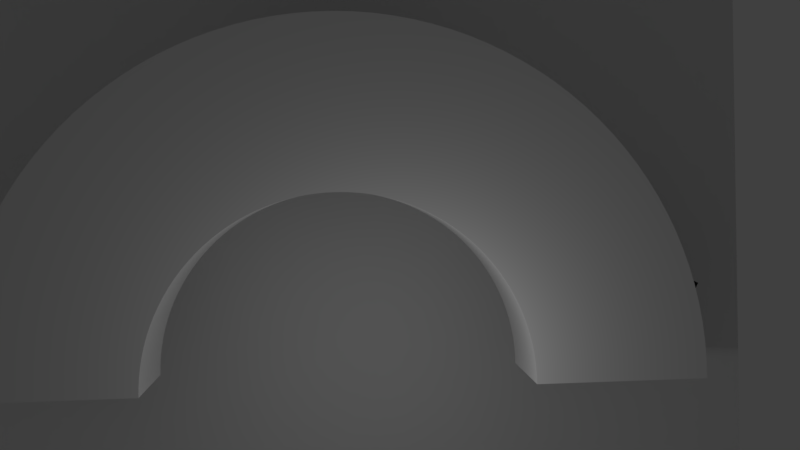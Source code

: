 # Source: exercise2t5.blend  (saved by Blender 2.79.0; exported with 4.5.12 LTS)
import bpy
from mathutils import Matrix  # noqa: F401  (used for matrix-valued properties, if any)

bpy.ops.wm.read_factory_settings(use_empty=True)
scene = bpy.context.scene
scene.name = 'Scene'

# ---- collections
col_collection_1 = bpy.data.collections.new('Collection 1'); scene.collection.children.link(col_collection_1)

# ---- materials (node trees are filled in below, after node groups)
mat_material_006 = bpy.data.materials.new('Material.006')
mat_material_006.alpha_threshold = 0.0
mat_material_006.use_transparent_shadow = False
mat_material_006.roughness = 0.5
mat_material_007 = bpy.data.materials.new('Material.007')
mat_material_007.alpha_threshold = 0.0
mat_material_007.use_transparent_shadow = False
mat_material_007.roughness = 0.5
mat_caja_001 = bpy.data.materials.new('caja.001')
mat_caja_001.alpha_threshold = 0.0
mat_caja_001.use_transparent_shadow = False
mat_caja_001.diffuse_color = (0.01739, 0.01739, 0.01739, 1.0)
mat_caja_001.roughness = 0.5
mat_caja_001.line_color = (0.0, 0.0, 0.0, 1.0)
mat_material_001 = bpy.data.materials.new('Material.001')
mat_material_001.alpha_threshold = 0.0
mat_material_001.use_transparent_shadow = False
mat_material_001.diffuse_color = (0.01739, 0.01739, 0.01739, 1.0)
mat_material_001.roughness = 0.5
mat_material_001.line_color = (0.0, 0.0, 0.0, 1.0)
mat_material_000 = bpy.data.materials.new('Material.000')
mat_material_000.alpha_threshold = 0.0
mat_material_000.use_transparent_shadow = False
mat_material_000.diffuse_color = (0.01885, 0.01885, 0.01885, 1.0)
mat_material_000.roughness = 0.5
mat_material_000.line_color = (0.0, 0.0, 0.0, 1.0)

# ---- material node trees

# ---- world
world_world = bpy.data.worlds.new('World'); scene.world = world_world
world_world.color = (0.05088, 0.05088, 0.05088)
world_world.use_sun_shadow = False
world_world.sun_shadow_jitter_overblur = 0.0
world_world.cycles.sampling_method = 'MANUAL'

# ---- cameras
cam_camera = bpy.data.cameras.new('Camera')
cam_camera.clip_end = 100.0
cam_camera.lens = 35.0
cam_camera.sensor_width = 32.0
cam_camera.sensor_height = 18.0
cam_camera.ortho_scale = 7.314
cam_camera.dof.focus_distance = 0.0
cam_camera.dof.aperture_fstop = 128.0

# ---- lights
light_lamp = bpy.data.lights.new('Lamp', 'POINT')
light_lamp.transmission_factor = 0.0
light_lamp.cutoff_distance = 30.0
light_lamp.energy = 100.0
light_lamp.shadow_buffer_clip_start = 1.001
light_lamp.shadow_soft_size = 0.1
light_lamp.shadow_maximum_resolution = 0.006
light_lamp.use_absolute_resolution = True

# ---- meshes
me_plane_011 = bpy.data.meshes.new('Plane.011')
me_plane_011.from_pydata([(2.133, 0.9363, 3.479), (3.879, 0.9363, 1.877), (2.133, 2.936, 3.479), (3.879, 2.936, 1.877), (2.03, 0.9363, 3.156), (3.825, 0.9363, 1.707), (2.03, 2.936, 3.156), (3.825, 2.936, 1.707), (1.938, 0.9363, 2.826), (3.776, 0.9363, 1.533), (1.938, 2.936, 2.826), (3.776, 2.936, 1.533), (1.856, 0.9363, 2.488), (3.733, 0.9363, 1.354), (1.856, 2.936, 2.488), (3.733, 2.936, 1.354), (1.785, 0.9363, 2.143), (3.695, 0.9363, 1.172), (1.785, 2.936, 2.143), (3.695, 2.936, 1.172), (1.725, 0.9363, 1.792), (3.663, 0.9363, 0.9869), (1.725, 2.936, 1.792), (3.663, 2.936, 0.9869), (1.676, 0.9363, 1.437), (3.638, 0.9363, 0.7995), (1.676, 2.936, 1.437), (3.638, 2.936, 0.7995), (1.639, 0.9363, 1.079), (3.618, 0.9363, 0.61), (1.639, 2.936, 1.079), (3.618, 2.936, 0.61), (1.613, 0.9363, 0.717), (3.605, 0.9363, 0.4192), (1.613, 2.936, 0.717), (3.605, 2.936, 0.4192), (1.599, 0.9363, 0.3538), (3.597, 0.9363, 0.2274), (1.599, 2.936, 0.3538), (3.597, 2.936, 0.2274), (1.596, 0.9363, -0.0101), (3.596, 0.9363, 0.03528), (1.596, 2.936, -0.01011), (3.596, 2.936, 0.03528), (1.605, 0.9363, -0.3738), (3.601, 0.9363, -0.1567), (1.605, 2.936, -0.3738), (3.601, 2.936, -0.1567), (1.625, 0.9363, -0.7362), (3.611, 0.9363, -0.348), (1.625, 2.936, -0.7362), (3.611, 2.936, -0.348), (1.658, 0.9363, -1.096), (3.628, 0.9363, -0.5382), (1.658, 2.936, -1.096), (3.628, 2.936, -0.5382), (1.701, 0.9363, -1.453), (3.651, 0.9363, -0.7266), (1.701, 2.936, -1.453), (3.651, 2.936, -0.7266), (1.756, 0.9363, -1.806), (3.68, 0.9363, -0.9127), (1.756, 2.936, -1.806), (3.68, 2.936, -0.9127), (1.822, 0.9363, -2.153), (3.715, 0.9363, -1.096), (1.822, 2.936, -2.153), (3.715, 2.936, -1.096), (1.899, 0.9363, -2.495), (3.756, 0.9363, -1.276), (1.899, 2.936, -2.495), (3.756, 2.936, -1.276), (1.987, 0.9363, -2.829), (3.802, 0.9363, -1.453), (1.987, 2.936, -2.829), (3.802, 2.936, -1.453), (2.085, 0.9363, -3.155), (3.854, 0.9363, -1.625), (2.085, 2.936, -3.155), (3.854, 2.936, -1.625), (2.194, 0.9363, -3.472), (3.912, 0.9363, -1.792), (2.194, 2.936, -3.472), (3.912, 2.936, -1.792)], [], [(0, 1, 3, 2), (5, 9, 11, 7), (1, 5, 7, 3), (2, 6, 4, 0), (3, 7, 6, 2), (0, 4, 5, 1), (11, 15, 14, 10), (6, 10, 8, 4), (7, 11, 10, 6), (4, 8, 9, 5), (12, 16, 17, 13), (8, 12, 13, 9), (9, 13, 15, 11), (10, 14, 12, 8), (17, 21, 23, 19), (13, 17, 19, 15), (14, 18, 16, 12), (15, 19, 18, 14), (23, 27, 26, 22), (18, 22, 20, 16), (19, 23, 22, 18), (16, 20, 21, 17), (25, 29, 31, 27), (20, 24, 25, 21), (21, 25, 27, 23), (22, 26, 24, 20), (29, 33, 35, 31), (26, 30, 28, 24), (27, 31, 30, 26), (24, 28, 29, 25), (35, 39, 38, 34), (30, 34, 32, 28), (31, 35, 34, 30), (28, 32, 33, 29), (37, 41, 43, 39), (32, 36, 37, 33), (33, 37, 39, 35), (34, 38, 36, 32), (42, 46, 44, 40), (38, 42, 40, 36), (39, 43, 42, 38), (36, 40, 41, 37), (47, 51, 50, 46), (43, 47, 46, 42), (40, 44, 45, 41), (41, 45, 47, 43), (49, 53, 55, 51), (44, 48, 49, 45), (45, 49, 51, 47), (46, 50, 48, 44), (55, 59, 58, 54), (50, 54, 52, 48), (51, 55, 54, 50), (48, 52, 53, 49), (56, 60, 61, 57), (52, 56, 57, 53), (53, 57, 59, 55), (54, 58, 56, 52), (61, 65, 67, 63), (57, 61, 63, 59), (58, 62, 60, 56), (59, 63, 62, 58), (67, 71, 70, 66), (62, 66, 64, 60), (63, 67, 66, 62), (60, 64, 65, 61), (69, 73, 75, 71), (64, 68, 69, 65), (65, 69, 71, 67), (66, 70, 68, 64), (73, 77, 79, 75), (70, 74, 72, 68), (71, 75, 74, 70), (68, 72, 73, 69), (79, 83, 82, 78), (74, 78, 76, 72), (75, 79, 78, 74), (72, 76, 77, 73), (80, 82, 83, 81), (76, 80, 81, 77), (77, 81, 83, 79), (78, 82, 80, 76)])
me_plane_011.materials.append(mat_material_006)
me_plane_011.use_remesh_preserve_volume = False
me_plane_011.use_remesh_preserve_attributes = False
me_plane_011.use_mirror_vertex_groups = False
me_plane_011.update()
me_plane_010 = bpy.data.meshes.new('Plane.010')
me_plane_010.from_pydata([(5.772, 0.9363, 7.04), (5.8, 0.9363, 3.759), (5.772, 2.936, 7.04), (5.8, 2.936, 3.759), (5.55, 0.9363, 7.025), (5.683, 0.9363, 3.751), (5.55, 2.936, 7.025), (5.683, 2.936, 3.751), (5.33, 0.9363, 6.992), (5.566, 0.9363, 3.733), (5.33, 2.936, 6.992), (5.566, 2.936, 3.733), (5.11, 0.9363, 6.939), (5.45, 0.9363, 3.705), (5.11, 2.936, 6.939), (5.45, 2.936, 3.705), (4.893, 0.9363, 6.868), (5.335, 0.9363, 3.667), (4.893, 2.936, 6.868), (5.335, 2.936, 3.667), (4.678, 0.9363, 6.778), (5.222, 0.9363, 3.62), (4.678, 2.936, 6.778), (5.222, 2.936, 3.62), (4.466, 0.9363, 6.669), (5.11, 0.9363, 3.563), (4.466, 2.936, 6.669), (5.11, 2.936, 3.563), (4.258, 0.9363, 6.543), (5.0, 0.9363, 3.496), (4.258, 2.936, 6.543), (5.0, 2.936, 3.496), (4.054, 0.9363, 6.399), (4.893, 0.9363, 3.42), (4.054, 2.936, 6.399), (4.893, 2.936, 3.42), (3.855, 0.9363, 6.237), (4.788, 0.9363, 3.334), (3.855, 2.936, 6.237), (4.788, 2.936, 3.334), (3.662, 0.9363, 6.059), (4.686, 0.9363, 3.24), (3.662, 2.936, 6.059), (4.686, 2.936, 3.24), (3.474, 0.9363, 5.865), (4.587, 0.9363, 3.138), (3.474, 2.936, 5.865), (4.587, 2.936, 3.138), (3.293, 0.9363, 5.654), (4.491, 0.9363, 3.026), (3.293, 2.936, 5.654), (4.491, 2.936, 3.026), (3.119, 0.9363, 5.429), (4.399, 0.9363, 2.907), (3.119, 2.936, 5.429), (4.399, 2.936, 2.907), (2.953, 0.9363, 5.188), (4.312, 0.9363, 2.78), (2.953, 2.936, 5.188), (4.312, 2.936, 2.78), (2.794, 0.9363, 4.934), (4.228, 0.9363, 2.646), (2.794, 2.936, 4.934), (4.228, 2.936, 2.646), (2.644, 0.9363, 4.667), (4.148, 0.9363, 2.505), (2.644, 2.936, 4.667), (4.148, 2.936, 2.505), (2.502, 0.9363, 4.386), (4.074, 0.9363, 2.357), (2.502, 2.936, 4.386), (4.074, 2.936, 2.357), (2.37, 0.9363, 4.095), (4.004, 0.9363, 2.203), (2.37, 2.936, 4.095), (4.004, 2.936, 2.203), (2.247, 0.9363, 3.792), (3.939, 0.9363, 2.043), (2.247, 2.936, 3.792), (3.939, 2.936, 2.043), (2.133, 0.9363, 3.479), (3.879, 0.9363, 1.877), (2.133, 2.936, 3.479), (3.879, 2.936, 1.877)], [], [(0, 1, 3, 2), (5, 9, 11, 7), (1, 5, 7, 3), (2, 6, 4, 0), (3, 7, 6, 2), (0, 4, 5, 1), (11, 15, 14, 10), (6, 10, 8, 4), (7, 11, 10, 6), (4, 8, 9, 5), (12, 16, 17, 13), (8, 12, 13, 9), (9, 13, 15, 11), (10, 14, 12, 8), (17, 21, 23, 19), (13, 17, 19, 15), (14, 18, 16, 12), (15, 19, 18, 14), (23, 27, 26, 22), (18, 22, 20, 16), (19, 23, 22, 18), (16, 20, 21, 17), (25, 29, 31, 27), (20, 24, 25, 21), (21, 25, 27, 23), (22, 26, 24, 20), (29, 33, 35, 31), (26, 30, 28, 24), (27, 31, 30, 26), (24, 28, 29, 25), (35, 39, 38, 34), (30, 34, 32, 28), (31, 35, 34, 30), (28, 32, 33, 29), (37, 41, 43, 39), (32, 36, 37, 33), (33, 37, 39, 35), (34, 38, 36, 32), (42, 46, 44, 40), (38, 42, 40, 36), (39, 43, 42, 38), (36, 40, 41, 37), (47, 51, 50, 46), (43, 47, 46, 42), (40, 44, 45, 41), (41, 45, 47, 43), (49, 53, 55, 51), (44, 48, 49, 45), (45, 49, 51, 47), (46, 50, 48, 44), (55, 59, 58, 54), (50, 54, 52, 48), (51, 55, 54, 50), (48, 52, 53, 49), (56, 60, 61, 57), (52, 56, 57, 53), (53, 57, 59, 55), (54, 58, 56, 52), (61, 65, 67, 63), (57, 61, 63, 59), (58, 62, 60, 56), (59, 63, 62, 58), (67, 71, 70, 66), (62, 66, 64, 60), (63, 67, 66, 62), (60, 64, 65, 61), (69, 73, 75, 71), (64, 68, 69, 65), (65, 69, 71, 67), (66, 70, 68, 64), (73, 77, 79, 75), (70, 74, 72, 68), (71, 75, 74, 70), (68, 72, 73, 69), (79, 83, 82, 78), (74, 78, 76, 72), (75, 79, 78, 74), (72, 76, 77, 73), (80, 82, 83, 81), (76, 80, 81, 77), (77, 81, 83, 79), (78, 82, 80, 76)])
me_plane_010.use_remesh_preserve_volume = False
me_plane_010.use_remesh_preserve_attributes = False
me_plane_010.use_mirror_vertex_groups = False
me_plane_010.update()
me_plane_009 = bpy.data.meshes.new('Plane.009')
me_plane_009.from_pydata([(2.194, 0.9363, -3.472), (3.912, 0.9363, -1.792), (2.194, 2.936, -3.472), (3.912, 2.936, -1.792), (2.312, 0.9363, -3.78), (3.974, 0.9363, -1.955), (2.312, 2.936, -3.78), (3.974, 2.936, -1.955), (2.44, 0.9363, -4.077), (4.042, 0.9363, -2.112), (2.44, 2.936, -4.077), (4.042, 2.936, -2.112), (2.578, 0.9363, -4.363), (4.115, 0.9363, -2.262), (2.578, 2.936, -4.363), (4.115, 2.936, -2.262), (2.724, 0.9363, -4.636), (4.192, 0.9363, -2.407), (2.724, 2.936, -4.636), (4.192, 2.936, -2.407), (2.879, 0.9363, -4.896), (4.274, 0.9363, -2.544), (2.879, 2.936, -4.896), (4.274, 2.936, -2.544), (3.042, 0.9363, -5.143), (4.36, 0.9363, -2.674), (3.042, 2.936, -5.143), (4.36, 2.936, -2.674), (3.213, 0.9363, -5.375), (4.45, 0.9363, -2.797), (3.213, 2.936, -5.375), (4.45, 2.936, -2.797), (3.391, 0.9363, -5.593), (4.544, 0.9363, -2.912), (3.391, 2.936, -5.593), (4.544, 2.936, -2.912), (3.576, 0.9363, -5.795), (4.642, 0.9363, -3.018), (3.576, 2.936, -5.795), (4.642, 2.936, -3.018), (3.766, 0.9363, -5.98), (4.742, 0.9363, -3.116), (3.766, 2.936, -5.98), (4.742, 2.936, -3.116), (3.963, 0.9363, -6.15), (4.846, 0.9363, -3.205), (3.963, 2.936, -6.15), (4.846, 2.936, -3.205), (4.164, 0.9363, -6.302), (4.953, 0.9363, -3.286), (4.164, 2.936, -6.302), (4.953, 2.936, -3.286), (4.371, 0.9363, -6.436), (5.061, 0.9363, -3.356), (4.371, 2.936, -6.436), (5.061, 2.936, -3.356), (4.581, 0.9363, -6.553), (5.172, 0.9363, -3.418), (4.581, 2.936, -6.553), (5.172, 2.936, -3.418), (4.794, 0.9363, -6.651), (5.285, 0.9363, -3.47), (4.794, 2.936, -6.651), (5.285, 2.936, -3.47), (5.011, 0.9363, -6.731), (5.399, 0.9363, -3.512), (5.011, 2.936, -6.731), (5.399, 2.936, -3.512), (5.229, 0.9363, -6.792), (5.515, 0.9363, -3.544), (5.229, 2.936, -6.792), (5.515, 2.936, -3.544), (5.45, 0.9363, -6.835), (5.631, 0.9363, -3.566), (5.45, 2.936, -6.835), (5.631, 2.936, -3.566), (5.671, 0.9363, -6.858), (5.748, 0.9363, -3.579), (5.671, 2.936, -6.858), (5.748, 2.936, -3.579), (5.893, 0.9363, -6.862), (5.865, 0.9363, -3.581), (5.893, 2.936, -6.862), (5.865, 2.936, -3.581)], [], [(0, 2, 3, 1), (5, 7, 11, 9), (1, 3, 7, 5), (2, 0, 4, 6), (3, 2, 6, 7), (0, 1, 5, 4), (11, 10, 14, 15), (6, 4, 8, 10), (7, 6, 10, 11), (4, 5, 9, 8), (12, 13, 17, 16), (8, 9, 13, 12), (9, 11, 15, 13), (10, 8, 12, 14), (17, 19, 23, 21), (13, 15, 19, 17), (14, 12, 16, 18), (15, 14, 18, 19), (23, 22, 26, 27), (18, 16, 20, 22), (19, 18, 22, 23), (16, 17, 21, 20), (25, 27, 31, 29), (20, 21, 25, 24), (21, 23, 27, 25), (22, 20, 24, 26), (29, 31, 35, 33), (26, 24, 28, 30), (27, 26, 30, 31), (24, 25, 29, 28), (35, 34, 38, 39), (30, 28, 32, 34), (31, 30, 34, 35), (28, 29, 33, 32), (37, 39, 43, 41), (32, 33, 37, 36), (33, 35, 39, 37), (34, 32, 36, 38), (42, 40, 44, 46), (38, 36, 40, 42), (39, 38, 42, 43), (36, 37, 41, 40), (47, 46, 50, 51), (43, 42, 46, 47), (40, 41, 45, 44), (41, 43, 47, 45), (49, 51, 55, 53), (44, 45, 49, 48), (45, 47, 51, 49), (46, 44, 48, 50), (55, 54, 58, 59), (50, 48, 52, 54), (51, 50, 54, 55), (48, 49, 53, 52), (56, 57, 61, 60), (52, 53, 57, 56), (53, 55, 59, 57), (54, 52, 56, 58), (61, 63, 67, 65), (57, 59, 63, 61), (58, 56, 60, 62), (59, 58, 62, 63), (67, 66, 70, 71), (62, 60, 64, 66), (63, 62, 66, 67), (60, 61, 65, 64), (69, 71, 75, 73), (64, 65, 69, 68), (65, 67, 71, 69), (66, 64, 68, 70), (73, 75, 79, 77), (70, 68, 72, 74), (71, 70, 74, 75), (68, 69, 73, 72), (79, 78, 82, 83), (74, 72, 76, 78), (75, 74, 78, 79), (72, 73, 77, 76), (80, 81, 83, 82), (76, 77, 81, 80), (77, 79, 83, 81), (78, 76, 80, 82)])
me_plane_009.materials.append(mat_material_007)
me_plane_009.use_remesh_preserve_volume = False
me_plane_009.use_remesh_preserve_attributes = False
me_plane_009.use_mirror_vertex_groups = False
me_plane_009.update()
me_plane_008 = bpy.data.meshes.new('Plane.008')
me_plane_008.from_pydata([(-1.0, -1.0, 0.0), (1.0, -1.0, 0.0), (-1.0, 1.0, 0.0), (1.0, 1.0, 0.0)], [], [(0, 1, 3, 2)])
me_plane_008.use_remesh_preserve_volume = False
me_plane_008.use_remesh_preserve_attributes = False
me_plane_008.use_mirror_vertex_groups = False
me_plane_008.update()
me_cube = bpy.data.meshes.new('Cube')
me_cube.from_pydata([(1.0, 1.0, -1.0), (1.0, -1.0, -1.0), (-1.0, -1.0, -1.0), (-1.0, 1.0, -1.0), (1.0, 1.0, 1.0), (1.0, -1.0, 1.0), (-1.0, -1.0, 1.0), (-1.0, 1.0, 1.0)], [], [(0, 1, 2, 3), (4, 7, 6, 5), (0, 4, 5, 1), (1, 5, 6, 2), (2, 6, 7, 3), (4, 0, 3, 7)])
me_cube.materials.append(mat_caja_001)
me_cube.use_remesh_preserve_volume = False
me_cube.use_remesh_preserve_attributes = False
me_cube.use_mirror_vertex_groups = False
me_cube.update()
me_cube_001 = bpy.data.meshes.new('Cube.001')
me_cube_001.from_pydata([(1.0, 1.0, -1.0), (1.0, -1.0, -1.0), (-1.0, -1.0, -1.0), (-1.0, 1.0, -1.0), (1.0, 1.0, 1.0), (1.0, -1.0, 1.0), (-1.0, -1.0, 1.0), (-1.0, 1.0, 1.0)], [], [(0, 1, 2, 3), (4, 7, 6, 5), (0, 4, 5, 1), (1, 5, 6, 2), (2, 6, 7, 3), (4, 0, 3, 7)])
me_cube_001.materials.append(mat_material_001)
me_cube_001.use_remesh_preserve_volume = False
me_cube_001.use_remesh_preserve_attributes = False
me_cube_001.use_mirror_vertex_groups = False
me_cube_001.update()
me_cube_002 = bpy.data.meshes.new('Cube.002')
me_cube_002.from_pydata([(1.0, 1.0, -1.0), (1.0, -1.0, -1.0), (-1.0, -1.0, -1.0), (-1.0, 1.0, -1.0), (1.0, 1.0, 1.0), (1.0, -1.0, 1.0), (-1.0, -1.0, 1.0), (-1.0, 1.0, 1.0)], [], [(0, 1, 2, 3), (4, 7, 6, 5), (0, 4, 5, 1), (1, 5, 6, 2), (2, 6, 7, 3), (4, 0, 3, 7)])
me_cube_002.materials.append(mat_material_000)
me_cube_002.use_remesh_preserve_volume = False
me_cube_002.use_remesh_preserve_attributes = False
me_cube_002.use_mirror_vertex_groups = False
me_cube_002.update()

# ---- objects
ob_plane_002 = bpy.data.objects.new('Plane.002', me_plane_011)
ob_plane_001 = bpy.data.objects.new('Plane.001', me_plane_010)
ob_plane = bpy.data.objects.new('Plane', me_plane_009)
ob_plane_003 = bpy.data.objects.new('Plane.003', me_plane_008)
ob_cube = bpy.data.objects.new('Cube', me_cube)
ob_lamp = bpy.data.objects.new('Lamp', light_lamp)
ob_camera = bpy.data.objects.new('Camera', cam_camera)
ob_cube_001 = bpy.data.objects.new('Cube.001', me_cube_001)
ob_cube_002 = bpy.data.objects.new('Cube.002', me_cube_002)

# ---- transforms, parenting, visibility, modifiers, constraints
ob_plane_002.location = (-5.311, 0.002851, 0.8214)
ob_plane_002.rotation_euler = (1.571, -0.0, 0.0)
ob_plane_002.scale = (1.641, 1.0, 1.0)
ob_plane_002.lineart.crease_threshold = 0.0
ob_plane_001.location = (-5.311, 0.002851, 0.8214)
ob_plane_001.rotation_euler = (1.571, -0.0, 0.0)
ob_plane_001.scale = (1.641, 1.0, 1.0)
ob_plane_001.lineart.crease_threshold = 0.0
ob_plane.location = (-5.311, 0.002851, 0.8214)
ob_plane.rotation_euler = (1.571, -0.0, 0.0)
ob_plane.scale = (1.641, 1.0, 1.0)
ob_plane.lineart.crease_threshold = 0.0
ob_plane_003.location = (0.3353, 0.02727, -1.114)
ob_plane_003.scale = (8.401, 9.743, 1.0)
ob_plane_003.lineart.crease_threshold = 0.0
ob_cube.location = (3.231, -5.933, 0.644)
ob_cube.rotation_euler = (0.0, -0.0, 0.4326)
ob_cube.lock_rotations_4d = False
ob_cube.empty_display_type = 'ARROWS'
ob_cube.lineart.crease_threshold = 0.0
ob_lamp.location = (4.076, 1.005, 5.904)
ob_lamp.rotation_euler = (0.6503, 0.05522, 1.866)
ob_lamp.lock_rotations_4d = False
ob_lamp.empty_display_type = 'ARROWS'
ob_lamp.color = (0.0, 0.0, 0.0, 0.0)
ob_lamp.lineart.crease_threshold = 0.0
ob_camera.location = (0.5243, -0.05975, 19.8)
ob_camera.rotation_euler = (-0.04164, -0.0737, 1.538)
ob_camera.lock_rotations_4d = False
ob_camera.empty_display_type = 'ARROWS'
ob_camera.color = (0.0, 0.0, 0.0, 0.0)
ob_camera.display_type = 'WIRE'
ob_camera.lineart.crease_threshold = 0.0
ob_cube_001.location = (3.231, 6.271, 0.644)
ob_cube_001.rotation_euler = (0.0, -0.0, 1.099)
ob_cube_001.lock_rotations_4d = False
ob_cube_001.empty_display_type = 'ARROWS'
ob_cube_001.lineart.crease_threshold = 0.0
ob_cube_002.location = (-1.491, 0.03227, 0.644)
ob_cube_002.rotation_euler = (0.0, -0.0, 0.78)
ob_cube_002.lock_rotations_4d = False
ob_cube_002.empty_display_type = 'ARROWS'
ob_cube_002.lineart.crease_threshold = 0.0

# ---- collection membership
col_collection_1.objects.link(ob_plane_002)
col_collection_1.objects.link(ob_plane_001)
col_collection_1.objects.link(ob_plane)
col_collection_1.objects.link(ob_plane_003)
col_collection_1.objects.link(ob_cube)
col_collection_1.objects.link(ob_lamp)
col_collection_1.objects.link(ob_camera)
col_collection_1.objects.link(ob_cube_001)
col_collection_1.objects.link(ob_cube_002)

# ---- scene / render settings (as saved in the file)
scene.camera = ob_camera
scene.frame_start = 1; scene.frame_end = 250; scene.frame_set(1)
scene.render.engine = 'BLENDER_EEVEE_NEXT'
scene.render.resolution_percentage = 50
scene.render.dither_intensity = 0.0
scene.cycles.use_denoising = False
scene.cycles.samples = 128
scene.cycles.sampling_pattern = 'TABULATED_SOBOL'
scene.cycles.use_adaptive_sampling = False
scene.cycles.use_light_tree = False
scene.cycles.blur_glossy = 0.0
scene.cycles.sample_clamp_indirect = 0.0
scene.view_settings.view_transform = 'Standard'
bpy.context.view_layer.update()
